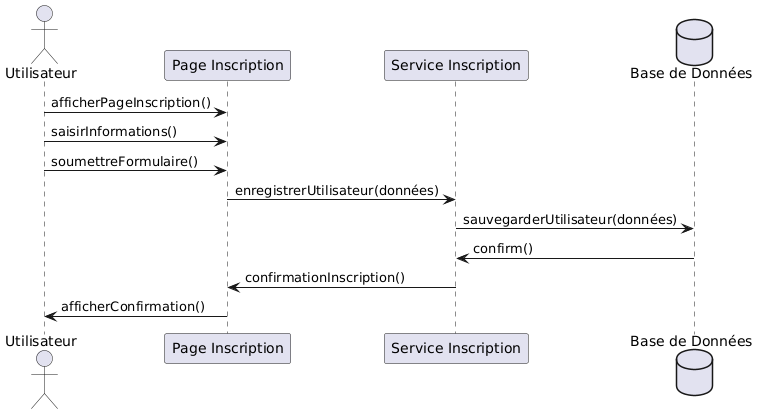

The diagram above was rendered by PlantUML. Its source (embedded in the PNG):
@startuml
actor Utilisateur
participant "Page Inscription" as PageInscription
participant "Service Inscription" as ServiceInscription
database "Base de Données" as BaseDeDonnées

Utilisateur -> PageInscription: afficherPageInscription()
Utilisateur -> PageInscription: saisirInformations()
Utilisateur -> PageInscription: soumettreFormulaire()
PageInscription -> ServiceInscription: enregistrerUtilisateur(données)
ServiceInscription -> BaseDeDonnées: sauvegarderUtilisateur(données)
BaseDeDonnées -> ServiceInscription: confirm()
ServiceInscription -> PageInscription: confirmationInscription()
PageInscription -> Utilisateur: afficherConfirmation()
@enduml